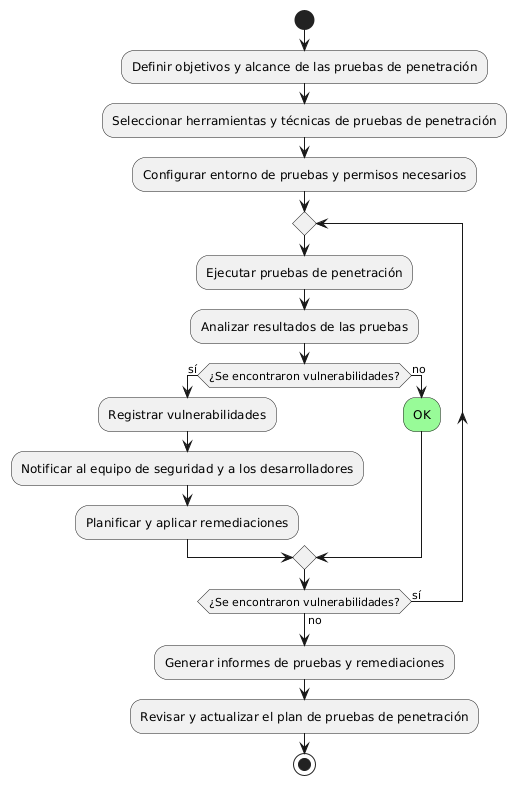

The diagram above was rendered by PlantUML. Its source (embedded in the PNG):
@startuml
start

:Definir objetivos y alcance de las pruebas de penetración;
:Seleccionar herramientas y técnicas de pruebas de penetración;
:Configurar entorno de pruebas y permisos necesarios;

repeat
  :Ejecutar pruebas de penetración;
  :Analizar resultados de las pruebas;

  if (¿Se encontraron vulnerabilidades?) then (sí)
    :Registrar vulnerabilidades;
    :Notificar al equipo de seguridad y a los desarrolladores;
    :Planificar y aplicar remediaciones;
  else (no)
    #palegreen:OK;
  endif

repeat while (¿Se encontraron vulnerabilidades?) is (sí) not (no)

:Generar informes de pruebas y remediaciones;
:Revisar y actualizar el plan de pruebas de penetración;

stop
@enduml